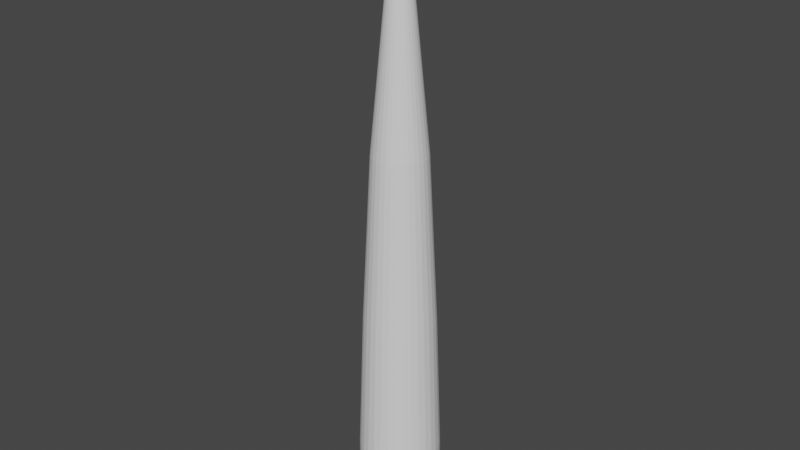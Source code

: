 # Source: ThrusterTrail.blend  (saved by Blender 4.2.66; exported with 4.5.12 LTS)
import bpy
from mathutils import Matrix  # noqa: F401  (used for matrix-valued properties, if any)

bpy.ops.wm.read_factory_settings(use_empty=True)
scene = bpy.context.scene
scene.name = 'Scene'

# ---- collections
col_collection = bpy.data.collections.new('Collection'); scene.collection.children.link(col_collection)

# ---- world
world_world = bpy.data.worlds.new('World'); scene.world = world_world
world_world.use_nodes = True; world_world.node_tree.nodes.clear()
_N = world_world.node_tree.nodes; _L = world_world.node_tree.links
n0 = _N.new('ShaderNodeOutputWorld'); n0.name = 'World Output'; n0.location = (300, 300)
n1 = _N.new('ShaderNodeBackground'); n1.name = 'Background'; n1.location = (10, 300)
n1.inputs[0].default_value = (0.05088, 0.05088, 0.05088, 1.0)
_L.new(n1.outputs[0], n0.inputs[0])
n0.is_active_output = True
world_world.color = (0.05088, 0.05088, 0.05088)
world_world.use_sun_shadow = False
world_world.sun_shadow_jitter_overblur = 0.0

# ---- meshes
me_cone = bpy.data.meshes.new('Cone')
me_cone.from_pydata([(6.613e-09, 0.3213, 5.298), (0.06268, 0.3151, 5.298), (0.123, 0.2969, 5.298), (0.1785, 0.2672, 5.298), (0.2272, 0.2272, 5.298), (0.2672, 0.1785, 5.298), (0.2969, 0.123, 5.298), (0.3151, 0.06268, 5.298), (0.3213, 8.92e-09, 5.298), (0.3151, -0.06268, 5.298), (0.2969, -0.123, 5.298), (0.2672, -0.1785, 5.298), (0.2272, -0.2272, 5.298), (0.1785, -0.2672, 5.298), (0.123, -0.2969, 5.298), (0.06268, -0.3151, 5.298), (6.613e-09, -0.3213, 5.298), (-0.06268, -0.3151, 5.298), (-0.123, -0.2969, 5.298), (-0.1785, -0.2672, 5.298), (-0.2272, -0.2272, 5.298), (-0.2672, -0.1785, 5.298), (-0.2969, -0.123, 5.298), (-0.3151, -0.06268, 5.298), (-0.3213, 8.92e-09, 5.298), (-0.3151, 0.06268, 5.298), (-0.2969, 0.123, 5.298), (-0.2672, 0.1785, 5.298), (-0.2272, 0.2272, 5.298), (-0.1785, 0.2672, 5.298), (-0.123, 0.2969, 5.298), (-0.06268, 0.3151, 5.298), (0.0, 0.0, 7.597), (-3.753e-08, 0.874, -2.414), (0.1705, 0.8572, -2.414), (0.3345, 0.8074, -2.414), (0.4856, 0.7267, -2.414), (0.618, 0.618, -2.414), (0.7267, 0.4856, -2.414), (0.8074, 0.3345, -2.414), (0.8572, 0.1705, -2.414), (0.874, -3.052e-10, -2.414), (0.8572, -0.1705, -2.414), (0.8074, -0.3345, -2.414), (0.7267, -0.4856, -2.414), (0.618, -0.618, -2.414), (0.4856, -0.7267, -2.414), (0.3345, -0.8074, -2.414), (0.1705, -0.8572, -2.414), (-3.753e-08, -0.874, -2.414), (-0.1705, -0.8572, -2.414), (-0.3345, -0.8074, -2.414), (-0.4856, -0.7267, -2.414), (-0.618, -0.618, -2.414), (-0.7267, -0.4856, -2.414), (-0.8074, -0.3345, -2.414), (-0.8572, -0.1705, -2.414), (-0.874, -3.052e-10, -2.414), (-0.8572, 0.1705, -2.414), (-0.8074, 0.3345, -2.414), (-0.7267, 0.4856, -2.414), (-0.618, 0.618, -2.414), (-0.4856, 0.7267, -2.414), (-0.3345, 0.8074, -2.414), (-0.1705, 0.8572, -2.414), (-2.451e-07, 1.0, -7.551), (0.1951, 0.9808, -7.551), (0.3827, 0.9239, -7.551), (0.5556, 0.8315, -7.551), (0.7071, 0.7071, -7.551), (0.8315, 0.5556, -7.551), (0.9239, 0.3827, -7.551), (0.9808, 0.1951, -7.551), (1.0, 0.0, -7.551), (0.9808, -0.1951, -7.551), (0.9239, -0.3827, -7.551), (0.8315, -0.5556, -7.551), (0.7071, -0.7071, -7.551), (0.5556, -0.8315, -7.551), (0.3827, -0.9239, -7.551), (0.1951, -0.9808, -7.551), (-2.451e-07, -1.0, -7.551), (-0.1951, -0.9808, -7.551), (-0.3827, -0.9239, -7.551), (-0.5556, -0.8315, -7.551), (-0.7071, -0.7071, -7.551), (-0.8315, -0.5556, -7.551), (-0.9239, -0.3827, -7.551), (-0.9808, -0.1951, -7.551), (-1.0, 0.0, -7.551), (-0.9808, 0.1951, -7.551), (-0.9239, 0.3827, -7.551), (-0.8315, 0.5556, -7.551), (-0.7071, 0.7071, -7.551), (-0.5556, 0.8315, -7.551), (-0.3827, 0.9239, -7.551), (-0.1951, 0.9808, -7.551), (-1.0, 0.0, -5.967), (-0.9808, -0.1951, -5.967), (0.8315, -0.5556, -5.967), (0.9239, -0.3827, -5.967), (-0.9808, 0.1951, -5.967), (0.7071, -0.7071, -5.967), (-0.9239, 0.3827, -5.967), (0.5556, -0.8315, -5.967), (-0.8315, 0.5556, -5.967), (0.3827, -0.9239, -5.967), (0.1951, 0.9808, -5.967), (-1.392e-07, 1.0, -5.967), (-0.7071, 0.7071, -5.967), (0.1951, -0.9808, -5.967), (0.3827, 0.9239, -5.967), (-0.5556, 0.8315, -5.967), (-1.392e-07, -1.0, -5.967), (0.5556, 0.8315, -5.967), (-0.3827, 0.9239, -5.967), (-0.1951, -0.9808, -5.967), (0.7071, 0.7071, -5.967), (-0.1951, 0.9808, -5.967), (-0.3827, -0.9239, -5.967), (0.8315, 0.5556, -5.967), (-0.5556, -0.8315, -5.967), (0.9239, 0.3827, -5.967), (-0.7071, -0.7071, -5.967), (0.9808, 0.1951, -5.967), (-0.8315, -0.5556, -5.967), (1.0, 0.0, -5.967), (-0.9239, -0.3827, -5.967), (0.9808, -0.1951, -5.967), (-0.1289, -0.6481, 1.753), (-1.598e-08, -0.6608, 1.753), (-0.6608, 1.263e-09, 1.753), (-0.6481, -0.1289, 1.753), (0.4673, 0.4673, 1.753), (0.3671, 0.5494, 1.753), (-0.1289, 0.6481, 1.753), (-0.2529, 0.6105, 1.753), (0.5494, -0.3671, 1.753), (0.6105, -0.2529, 1.753), (-0.2529, -0.6105, 1.753), (-0.6481, 0.1289, 1.753), (0.5494, 0.3671, 1.753), (-1.598e-08, 0.6608, 1.753), (0.4673, -0.4673, 1.753), (-0.3671, -0.5494, 1.753), (-0.6105, 0.2529, 1.753), (0.6105, 0.2529, 1.753), (0.3671, -0.5494, 1.753), (-0.4673, -0.4673, 1.753), (-0.5494, 0.3671, 1.753), (0.6481, 0.1289, 1.753), (0.1289, 0.6481, 1.753), (0.2529, -0.6105, 1.753), (-0.5494, -0.3671, 1.753), (-0.4673, 0.4673, 1.753), (0.6608, 1.263e-09, 1.753), (0.1289, -0.6481, 1.753), (-0.6105, -0.2529, 1.753), (0.2529, 0.6105, 1.753), (-0.3671, 0.5494, 1.753), (0.6481, -0.1289, 1.753)], [], [(0, 32, 1), (1, 32, 2), (2, 32, 3), (3, 32, 4), (4, 32, 5), (5, 32, 6), (6, 32, 7), (7, 32, 8), (8, 32, 9), (9, 32, 10), (10, 32, 11), (11, 32, 12), (12, 32, 13), (13, 32, 14), (14, 32, 15), (15, 32, 16), (16, 32, 17), (17, 32, 18), (18, 32, 19), (19, 32, 20), (20, 32, 21), (21, 32, 22), (22, 32, 23), (23, 32, 24), (24, 32, 25), (25, 32, 26), (26, 32, 27), (27, 32, 28), (28, 32, 29), (29, 32, 30), (130, 129, 50, 49), (30, 32, 31), (31, 32, 0), (98, 97, 89, 88), (132, 131, 57, 56), (134, 133, 37, 36), (136, 135, 64, 63), (138, 137, 44, 43), (129, 139, 51, 50), (131, 140, 58, 57), (133, 141, 38, 37), (135, 142, 33, 64), (137, 143, 45, 44), (139, 144, 52, 51), (140, 145, 59, 58), (141, 146, 39, 38), (143, 147, 46, 45), (144, 148, 53, 52), (145, 149, 60, 59), (146, 150, 40, 39), (142, 151, 34, 33), (147, 152, 47, 46), (148, 153, 54, 53), (149, 154, 61, 60), (150, 155, 41, 40), (152, 156, 48, 47), (153, 157, 55, 54), (151, 158, 35, 34), (154, 159, 62, 61), (155, 160, 42, 41), (156, 130, 49, 48), (157, 132, 56, 55), (158, 134, 36, 35), (159, 136, 63, 62), (160, 138, 43, 42), (100, 99, 76, 75), (97, 101, 90, 89), (99, 102, 77, 76), (101, 103, 91, 90), (102, 104, 78, 77), (103, 105, 92, 91), (104, 106, 79, 78), (108, 107, 66, 65), (105, 109, 93, 92), (106, 110, 80, 79), (107, 111, 67, 66), (109, 112, 94, 93), (110, 113, 81, 80), (111, 114, 68, 67), (112, 115, 95, 94), (113, 116, 82, 81), (114, 117, 69, 68), (115, 118, 96, 95), (116, 119, 83, 82), (117, 120, 70, 69), (118, 108, 65, 96), (119, 121, 84, 83), (120, 122, 71, 70), (121, 123, 85, 84), (122, 124, 72, 71), (123, 125, 86, 85), (124, 126, 73, 72), (125, 127, 87, 86), (126, 128, 74, 73), (127, 98, 88, 87), (128, 100, 75, 74), (42, 43, 100, 128), (55, 56, 98, 127), (41, 42, 128, 126), (54, 55, 127, 125), (40, 41, 126, 124), (53, 54, 125, 123), (39, 40, 124, 122), (52, 53, 123, 121), (38, 39, 122, 120), (51, 52, 121, 119), (64, 33, 108, 118), (37, 38, 120, 117), (50, 51, 119, 116), (63, 64, 118, 115), (36, 37, 117, 114), (49, 50, 116, 113), (62, 63, 115, 112), (35, 36, 114, 111), (48, 49, 113, 110), (61, 62, 112, 109), (34, 35, 111, 107), (47, 48, 110, 106), (60, 61, 109, 105), (33, 34, 107, 108), (46, 47, 106, 104), (59, 60, 105, 103), (45, 46, 104, 102), (58, 59, 103, 101), (44, 45, 102, 99), (57, 58, 101, 97), (43, 44, 99, 100), (56, 57, 97, 98), (9, 10, 138, 160), (29, 30, 136, 159), (2, 3, 134, 158), (22, 23, 132, 157), (15, 16, 130, 156), (8, 9, 160, 155), (28, 29, 159, 154), (1, 2, 158, 151), (21, 22, 157, 153), (14, 15, 156, 152), (7, 8, 155, 150), (27, 28, 154, 149), (20, 21, 153, 148), (13, 14, 152, 147), (0, 1, 151, 142), (6, 7, 150, 146), (26, 27, 149, 145), (19, 20, 148, 144), (12, 13, 147, 143), (5, 6, 146, 141), (25, 26, 145, 140), (18, 19, 144, 139), (11, 12, 143, 137), (31, 0, 142, 135), (4, 5, 141, 133), (24, 25, 140, 131), (17, 18, 139, 129), (10, 11, 137, 138), (30, 31, 135, 136), (3, 4, 133, 134), (23, 24, 131, 132), (16, 17, 129, 130), (65, 66, 67, 68, 69, 70, 71, 72, 73, 74, 75, 76, 77, 78, 79, 80, 81, 82, 83, 84, 85, 86, 87, 88, 89, 90, 91, 92, 93, 94, 95, 96)])
_uv = me_cone.uv_layers.new(name='UVMap')
_uv.uv.foreach_set('vector', [0.9991, 0.8482, 0.5, 1.0, 0.9895, 0.8482, 0.9895, 0.8482, 0.5, 1.0, 0.9611, 0.8482, 0.9611, 0.8482, 0.5, 1.0, 0.915, 0.8482, 0.915, 0.8482, 0.5, 1.0, 0.8529, 0.8482, 0.8529, 0.8482, 0.5, 1.0, 0.7773, 0.8482, 0.7773, 0.8482, 0.5, 1.0, 0.691, 0.8482, 0.691, 0.8482, 0.5, 1.0, 0.5974, 0.8482, 0.5974, 0.8482, 0.5, 1.0, 0.5, 0.8482, 0.5, 0.8482, 0.5, 1.0, 0.4026, 0.8482, 0.4026, 0.8482, 0.5, 1.0, 0.309, 0.8482, 0.309, 0.8482, 0.5, 1.0, 0.2227, 0.8482, 0.2227, 0.8482, 0.5, 1.0, 0.1471, 0.8482, 0.1471, 0.8482, 0.5, 1.0, 0.085, 0.8482, 0.085, 0.8482, 0.5, 1.0, 0.03888, 0.8482, 0.03888, 0.8482, 0.5, 1.0, 0.01047, 0.8482, 0.01047, 0.8482, 0.5, 1.0, 0.0008833, 0.8482, 0.0008833, 0.8482, 0.5, 1.0, 0.01047, 0.8482, 0.01047, 0.8482, 0.5, 1.0, 0.03888, 0.8482, 0.03888, 0.8482, 0.5, 1.0, 0.085, 0.8482, 0.085, 0.8482, 0.5, 1.0, 0.1471, 0.8482, 0.1471, 0.8482, 0.5, 1.0, 0.2227, 0.8482, 0.2227, 0.8482, 0.5, 1.0, 0.309, 0.8482, 0.309, 0.8482, 0.5, 1.0, 0.4026, 0.8482, 0.4026, 0.8482, 0.5, 1.0, 0.5, 0.8482, 0.5, 0.8482, 0.5, 1.0, 0.5974, 0.8482, 0.5974, 0.8482, 0.5, 1.0, 0.691, 0.8482, 0.691, 0.8482, 0.5, 1.0, 0.7773, 0.8482, 0.7773, 0.8482, 0.5, 1.0, 0.8529, 0.8482, 0.8529, 0.8482, 0.5, 1.0, 0.915, 0.8482, 0.915, 0.8482, 0.5, 1.0, 0.9611, 0.8482, 0.00361, 0.6142, 0.01315, 0.6142, 0.01249, 0.3391, 0.002937, 0.3391, 0.9611, 0.8482, 0.5, 1.0, 0.9895, 0.8482, 0.9895, 0.8482, 0.5, 1.0, 0.9991, 0.8482, 0.4025, 0.1046, 0.5, 0.1046, 0.5, 0.0, 0.4025, 0.0, 0.4032, 0.6142, 0.5, 0.6142, 0.5, 0.3391, 0.403, 0.3391, 0.9127, 0.6142, 0.851, 0.6142, 0.8515, 0.3391, 0.9133, 0.3391, 0.9586, 0.6142, 0.9869, 0.6142, 0.9875, 0.3391, 0.9592, 0.3391, 0.31, 0.6142, 0.2242, 0.6142, 0.2238, 0.3391, 0.3098, 0.3391, 0.01315, 0.6142, 0.0414, 0.6142, 0.04077, 0.3391, 0.01249, 0.3391, 0.5, 0.6142, 0.5968, 0.6142, 0.597, 0.3391, 0.5, 0.3391, 0.851, 0.6142, 0.7758, 0.6142, 0.7762, 0.3391, 0.8515, 0.3391, 0.9869, 0.6142, 0.9964, 0.6142, 0.9971, 0.3391, 0.9875, 0.3391, 0.2242, 0.6142, 0.149, 0.6142, 0.1485, 0.3391, 0.2238, 0.3391, 0.0414, 0.6142, 0.08727, 0.6142, 0.08671, 0.3391, 0.04077, 0.3391, 0.5968, 0.6142, 0.69, 0.6142, 0.6902, 0.3391, 0.597, 0.3391, 0.7758, 0.6142, 0.69, 0.6142, 0.6902, 0.3391, 0.7762, 0.3391, 0.149, 0.6142, 0.08727, 0.6142, 0.08671, 0.3391, 0.1485, 0.3391, 0.08727, 0.6142, 0.149, 0.6142, 0.1485, 0.3391, 0.08671, 0.3391, 0.69, 0.6142, 0.7758, 0.6142, 0.7762, 0.3391, 0.6902, 0.3391, 0.69, 0.6142, 0.5968, 0.6142, 0.597, 0.3391, 0.6902, 0.3391, 0.9964, 0.6142, 0.9869, 0.6142, 0.9875, 0.3391, 0.9971, 0.3391, 0.08727, 0.6142, 0.0414, 0.6142, 0.04077, 0.3391, 0.08671, 0.3391, 0.149, 0.6142, 0.2242, 0.6142, 0.2238, 0.3391, 0.1485, 0.3391, 0.7758, 0.6142, 0.851, 0.6142, 0.8515, 0.3391, 0.7762, 0.3391, 0.5968, 0.6142, 0.5, 0.6142, 0.5, 0.3391, 0.597, 0.3391, 0.0414, 0.6142, 0.01315, 0.6142, 0.01249, 0.3391, 0.04077, 0.3391, 0.2242, 0.6142, 0.31, 0.6142, 0.3098, 0.3391, 0.2238, 0.3391, 0.9869, 0.6142, 0.9586, 0.6142, 0.9592, 0.3391, 0.9875, 0.3391, 0.851, 0.6142, 0.9127, 0.6142, 0.9133, 0.3391, 0.8515, 0.3391, 0.5, 0.6142, 0.4032, 0.6142, 0.403, 0.3391, 0.5, 0.3391, 0.01315, 0.6142, 0.00361, 0.6142, 0.002937, 0.3391, 0.01249, 0.3391, 0.31, 0.6142, 0.4032, 0.6142, 0.403, 0.3391, 0.3098, 0.3391, 0.9586, 0.6142, 0.9127, 0.6142, 0.9133, 0.3391, 0.9592, 0.3391, 0.9127, 0.6142, 0.9586, 0.6142, 0.9592, 0.3391, 0.9133, 0.3391, 0.4032, 0.6142, 0.31, 0.6142, 0.3098, 0.3391, 0.403, 0.3391, 0.3087, 0.1046, 0.2222, 0.1046, 0.2222, 0.0, 0.3087, 0.0, 0.5, 0.1046, 0.5975, 0.1046, 0.5975, 0.0, 0.5, 0.0, 0.2222, 0.1046, 0.1464, 0.1046, 0.1464, 0.0, 0.2222, 0.0, 0.5975, 0.1046, 0.6913, 0.1046, 0.6913, 0.0, 0.5975, 0.0, 0.1464, 0.1046, 0.08427, 0.1046, 0.08427, 0.0, 0.1464, 0.0, 0.6913, 0.1046, 0.7778, 0.1046, 0.7778, 0.0, 0.6913, 0.0, 0.08427, 0.1046, 0.03806, 0.1046, 0.03806, 0.0, 0.08427, 0.0, 1.0, 0.1046, 0.9904, 0.1046, 0.9904, 0.0, 1.0, 0.0, 0.7778, 0.1046, 0.8536, 0.1046, 0.8536, 0.0, 0.7778, 0.0, 0.03806, 0.1046, 0.009607, 0.1046, 0.009607, 0.0, 0.03806, 0.0, 0.9904, 0.1046, 0.9619, 0.1046, 0.9619, 0.0, 0.9904, 0.0, 0.8536, 0.1046, 0.9157, 0.1046, 0.9157, 0.0, 0.8536, 0.0, 0.009607, 0.1046, 0.0, 0.1046, 0.0, 0.0, 0.009607, 0.0, 0.9619, 0.1046, 0.9157, 0.1046, 0.9157, 0.0, 0.9619, 0.0, 0.9157, 0.1046, 0.9619, 0.1046, 0.9619, 0.0, 0.9157, 0.0, 0.0, 0.1046, 0.009607, 0.1046, 0.009607, 0.0, 0.0, 0.0, 0.9157, 0.1046, 0.8536, 0.1046, 0.8536, 0.0, 0.9157, 0.0, 0.9619, 0.1046, 0.9904, 0.1046, 0.9904, 0.0, 0.9619, 0.0, 0.009607, 0.1046, 0.03806, 0.1046, 0.03806, 0.0, 0.009607, 0.0, 0.8536, 0.1046, 0.7778, 0.1046, 0.7778, 0.0, 0.8536, 0.0, 0.9904, 0.1046, 1.0, 0.1046, 1.0, 0.0, 0.9904, 0.0, 0.03806, 0.1046, 0.08427, 0.1046, 0.08427, 0.0, 0.03806, 0.0, 0.7778, 0.1046, 0.6913, 0.1046, 0.6913, 0.0, 0.7778, 0.0, 0.08427, 0.1046, 0.1464, 0.1046, 0.1464, 0.0, 0.08427, 0.0, 0.6913, 0.1046, 0.5975, 0.1046, 0.5975, 0.0, 0.6913, 0.0, 0.1464, 0.1046, 0.2222, 0.1046, 0.2222, 0.0, 0.1464, 0.0, 0.5975, 0.1046, 0.5, 0.1046, 0.5, 0.0, 0.5975, 0.0, 0.2222, 0.1046, 0.3087, 0.1046, 0.3087, 0.0, 0.2222, 0.0, 0.5, 0.1046, 0.4025, 0.1046, 0.4025, 0.0, 0.5, 0.0, 0.3087, 0.1046, 0.4025, 0.1046, 0.4025, 0.0, 0.3087, 0.0, 0.4025, 0.1046, 0.3087, 0.1046, 0.3087, 0.0, 0.4025, 0.0, 0.403, 0.3391, 0.3098, 0.3391, 0.3087, 0.1046, 0.4025, 0.1046, 0.3098, 0.3391, 0.403, 0.3391, 0.4025, 0.1046, 0.3087, 0.1046, 0.5, 0.3391, 0.403, 0.3391, 0.4025, 0.1046, 0.5, 0.1046, 0.2238, 0.3391, 0.3098, 0.3391, 0.3087, 0.1046, 0.2222, 0.1046, 0.597, 0.3391, 0.5, 0.3391, 0.5, 0.1046, 0.5975, 0.1046, 0.1485, 0.3391, 0.2238, 0.3391, 0.2222, 0.1046, 0.1464, 0.1046, 0.6902, 0.3391, 0.597, 0.3391, 0.5975, 0.1046, 0.6913, 0.1046, 0.08671, 0.3391, 0.1485, 0.3391, 0.1464, 0.1046, 0.08427, 0.1046, 0.7762, 0.3391, 0.6902, 0.3391, 0.6913, 0.1046, 0.7778, 0.1046, 0.04077, 0.3391, 0.08671, 0.3391, 0.08427, 0.1046, 0.03806, 0.1046, 0.9875, 0.3391, 0.9971, 0.3391, 1.0, 0.1046, 0.9904, 0.1046, 0.8515, 0.3391, 0.7762, 0.3391, 0.7778, 0.1046, 0.8536, 0.1046, 0.01249, 0.3391, 0.04077, 0.3391, 0.03806, 0.1046, 0.009607, 0.1046, 0.9592, 0.3391, 0.9875, 0.3391, 0.9904, 0.1046, 0.9619, 0.1046, 0.9133, 0.3391, 0.8515, 0.3391, 0.8536, 0.1046, 0.9157, 0.1046, 0.002937, 0.3391, 0.01249, 0.3391, 0.009607, 0.1046, 0.0, 0.1046, 0.9133, 0.3391, 0.9592, 0.3391, 0.9619, 0.1046, 0.9157, 0.1046, 0.9592, 0.3391, 0.9133, 0.3391, 0.9157, 0.1046, 0.9619, 0.1046, 0.01249, 0.3391, 0.002937, 0.3391, 0.0, 0.1046, 0.009607, 0.1046, 0.8515, 0.3391, 0.9133, 0.3391, 0.9157, 0.1046, 0.8536, 0.1046, 0.9875, 0.3391, 0.9592, 0.3391, 0.9619, 0.1046, 0.9904, 0.1046, 0.04077, 0.3391, 0.01249, 0.3391, 0.009607, 0.1046, 0.03806, 0.1046, 0.7762, 0.3391, 0.8515, 0.3391, 0.8536, 0.1046, 0.7778, 0.1046, 0.9971, 0.3391, 0.9875, 0.3391, 0.9904, 0.1046, 1.0, 0.1046, 0.08671, 0.3391, 0.04077, 0.3391, 0.03806, 0.1046, 0.08427, 0.1046, 0.6902, 0.3391, 0.7762, 0.3391, 0.7778, 0.1046, 0.6913, 0.1046, 0.1485, 0.3391, 0.08671, 0.3391, 0.08427, 0.1046, 0.1464, 0.1046, 0.597, 0.3391, 0.6902, 0.3391, 0.6913, 0.1046, 0.5975, 0.1046, 0.2238, 0.3391, 0.1485, 0.3391, 0.1464, 0.1046, 0.2222, 0.1046, 0.5, 0.3391, 0.597, 0.3391, 0.5975, 0.1046, 0.5, 0.1046, 0.3098, 0.3391, 0.2238, 0.3391, 0.2222, 0.1046, 0.3087, 0.1046, 0.403, 0.3391, 0.5, 0.3391, 0.5, 0.1046, 0.4025, 0.1046, 0.4026, 0.8482, 0.309, 0.8482, 0.31, 0.6142, 0.4032, 0.6142, 0.915, 0.8482, 0.9611, 0.8482, 0.9586, 0.6142, 0.9127, 0.6142, 0.9611, 0.8482, 0.915, 0.8482, 0.9127, 0.6142, 0.9586, 0.6142, 0.309, 0.8482, 0.4026, 0.8482, 0.4032, 0.6142, 0.31, 0.6142, 0.01047, 0.8482, 0.0008833, 0.8482, 0.00361, 0.6142, 0.01315, 0.6142, 0.5, 0.8482, 0.4026, 0.8482, 0.4032, 0.6142, 0.5, 0.6142, 0.8529, 0.8482, 0.915, 0.8482, 0.9127, 0.6142, 0.851, 0.6142, 0.9895, 0.8482, 0.9611, 0.8482, 0.9586, 0.6142, 0.9869, 0.6142, 0.2227, 0.8482, 0.309, 0.8482, 0.31, 0.6142, 0.2242, 0.6142, 0.03888, 0.8482, 0.01047, 0.8482, 0.01315, 0.6142, 0.0414, 0.6142, 0.5974, 0.8482, 0.5, 0.8482, 0.5, 0.6142, 0.5968, 0.6142, 0.7773, 0.8482, 0.8529, 0.8482, 0.851, 0.6142, 0.7758, 0.6142, 0.1471, 0.8482, 0.2227, 0.8482, 0.2242, 0.6142, 0.149, 0.6142, 0.085, 0.8482, 0.03888, 0.8482, 0.0414, 0.6142, 0.08727, 0.6142, 0.9991, 0.8482, 0.9895, 0.8482, 0.9869, 0.6142, 0.9964, 0.6142, 0.691, 0.8482, 0.5974, 0.8482, 0.5968, 0.6142, 0.69, 0.6142, 0.691, 0.8482, 0.7773, 0.8482, 0.7758, 0.6142, 0.69, 0.6142, 0.085, 0.8482, 0.1471, 0.8482, 0.149, 0.6142, 0.08727, 0.6142, 0.1471, 0.8482, 0.085, 0.8482, 0.08727, 0.6142, 0.149, 0.6142, 0.7773, 0.8482, 0.691, 0.8482, 0.69, 0.6142, 0.7758, 0.6142, 0.5974, 0.8482, 0.691, 0.8482, 0.69, 0.6142, 0.5968, 0.6142, 0.03888, 0.8482, 0.085, 0.8482, 0.08727, 0.6142, 0.0414, 0.6142, 0.2227, 0.8482, 0.1471, 0.8482, 0.149, 0.6142, 0.2242, 0.6142, 0.9895, 0.8482, 0.9991, 0.8482, 0.9964, 0.6142, 0.9869, 0.6142, 0.8529, 0.8482, 0.7773, 0.8482, 0.7758, 0.6142, 0.851, 0.6142, 0.5, 0.8482, 0.5974, 0.8482, 0.5968, 0.6142, 0.5, 0.6142, 0.01047, 0.8482, 0.03888, 0.8482, 0.0414, 0.6142, 0.01315, 0.6142, 0.309, 0.8482, 0.2227, 0.8482, 0.2242, 0.6142, 0.31, 0.6142, 0.9611, 0.8482, 0.9895, 0.8482, 0.9869, 0.6142, 0.9586, 0.6142, 0.915, 0.8482, 0.8529, 0.8482, 0.851, 0.6142, 0.9127, 0.6142, 0.4026, 0.8482, 0.5, 0.8482, 0.5, 0.6142, 0.4032, 0.6142, 0.0008833, 0.8482, 0.01047, 0.8482, 0.01315, 0.6142, 0.00361, 0.6142, 1.0, 0.0, 0.9904, 0.0, 0.9619, 0.0, 0.9157, 0.0, 0.8536, 0.0, 0.7778, 0.0, 0.6913, 0.0, 0.5975, 0.0, 0.5, 0.0, 0.4025, 0.0, 0.3087, 0.0, 0.2222, 0.0, 0.1464, 0.0, 0.08427, 0.0, 0.03806, 0.0, 0.009607, 0.0, 0.0, 0.0, 0.009607, 0.0, 0.03806, 0.0, 0.08427, 0.0, 0.1464, 0.0, 0.2222, 0.0, 0.3087, 0.0, 0.4025, 0.0, 0.5, 0.0, 0.5975, 0.0, 0.6913, 0.0, 0.7778, 0.0, 0.8536, 0.0, 0.9157, 0.0, 0.9619, 0.0, 0.9904, 0.0])
me_cone.update()

# ---- objects
ob_jet = bpy.data.objects.new('Jet', me_cone)

# ---- transforms, parenting, visibility, modifiers, constraints
ob_jet.location = (0.0, 0.0, 0.0)

# ---- collection membership
col_collection.objects.link(ob_jet)

# ---- scene / render settings (as saved in the file)
scene.frame_start = 1; scene.frame_end = 250; scene.frame_set(1)
scene.render.engine = 'BLENDER_EEVEE_NEXT'
scene.cycles.sampling_pattern = 'TABULATED_SOBOL'
scene.view_settings.view_transform = 'Filmic'
bpy.context.view_layer.update()

# ---- added for rendering (the .blend has no active camera and no usable light): camera, sun
cam_auto = bpy.data.cameras.new('AutoCamera')
cam_auto.lens = 50.0
cam_auto.sensor_width = 36.0
cam_auto.clip_end = 1000.0
ob_auto_camera = bpy.data.objects.new('AutoCamera', cam_auto)
scene.collection.objects.link(ob_auto_camera)
ob_auto_camera.location = (14.2577, -17.1092, 11.4288)
ob_auto_camera.rotation_euler = (1.09748, -7.21219e-08, 0.694738)
scene.camera = ob_auto_camera
light_auto_sun = bpy.data.lights.new('AutoSun', 'SUN')
light_auto_sun.energy = 3.0
light_auto_sun.angle = 0.0523599
ob_auto_sun = bpy.data.objects.new('AutoSun', light_auto_sun)
scene.collection.objects.link(ob_auto_sun)
ob_auto_sun.rotation_euler = (0.872665, 0.174533, 0.523599)
bpy.context.view_layer.update()
